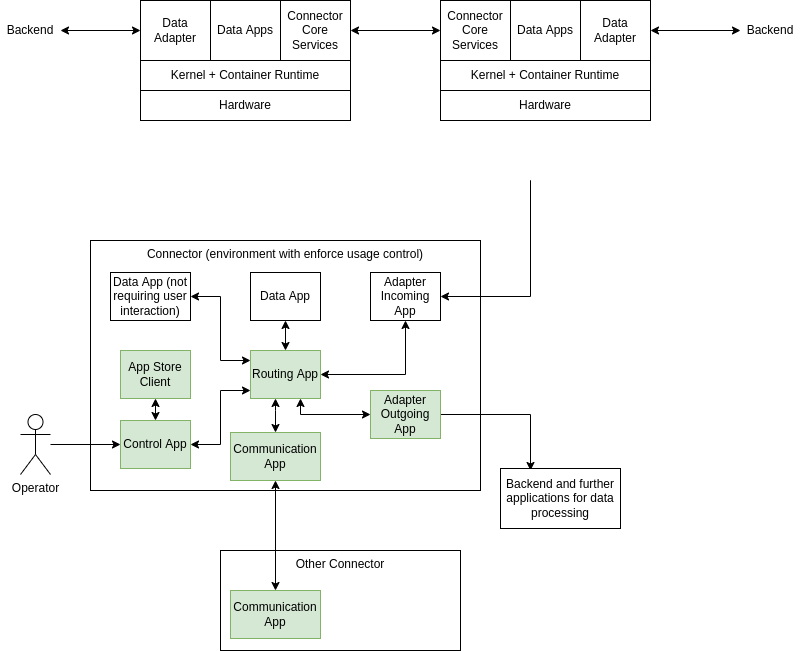

The diagram above was exported from draw.io. Its source (the exported page's mxGraphModel, read from the mxfile embedded in the PNG):
<mxGraphModel dx="1102" dy="635" grid="1" gridSize="10" guides="1" tooltips="1" connect="1" arrows="1" fold="1" page="1" pageScale="1" pageWidth="827" pageHeight="583" math="0" shadow="0">
  <root>
    <mxCell id="0" />
    <mxCell id="1" parent="0" />
    <mxCell id="WQdRFX0M8UbtAmI7GhOH-1" value="Hardware" style="rounded=0;whiteSpace=wrap;html=1;" vertex="1" parent="1">
      <mxGeometry x="160" y="120" width="210" height="30" as="geometry" />
    </mxCell>
    <mxCell id="WQdRFX0M8UbtAmI7GhOH-2" value="Kernel + Container Runtime" style="rounded=0;whiteSpace=wrap;html=1;" vertex="1" parent="1">
      <mxGeometry x="160" y="90" width="210" height="30" as="geometry" />
    </mxCell>
    <mxCell id="WQdRFX0M8UbtAmI7GhOH-11" style="edgeStyle=orthogonalEdgeStyle;rounded=0;orthogonalLoop=1;jettySize=auto;html=1;entryX=0;entryY=0.5;entryDx=0;entryDy=0;startArrow=classic;startFill=1;" edge="1" parent="1" source="WQdRFX0M8UbtAmI7GhOH-3" target="WQdRFX0M8UbtAmI7GhOH-8">
      <mxGeometry relative="1" as="geometry" />
    </mxCell>
    <mxCell id="WQdRFX0M8UbtAmI7GhOH-3" value="Connector Core Services" style="rounded=0;whiteSpace=wrap;html=1;" vertex="1" parent="1">
      <mxGeometry x="300" y="30" width="70" height="60" as="geometry" />
    </mxCell>
    <mxCell id="WQdRFX0M8UbtAmI7GhOH-4" value="Data Apps" style="rounded=0;whiteSpace=wrap;html=1;" vertex="1" parent="1">
      <mxGeometry x="230" y="30" width="70" height="60" as="geometry" />
    </mxCell>
    <mxCell id="WQdRFX0M8UbtAmI7GhOH-5" value="Data Adapter" style="rounded=0;whiteSpace=wrap;html=1;" vertex="1" parent="1">
      <mxGeometry x="160" y="30" width="70" height="60" as="geometry" />
    </mxCell>
    <mxCell id="WQdRFX0M8UbtAmI7GhOH-6" value="Hardware" style="rounded=0;whiteSpace=wrap;html=1;" vertex="1" parent="1">
      <mxGeometry x="460" y="120" width="210" height="30" as="geometry" />
    </mxCell>
    <mxCell id="WQdRFX0M8UbtAmI7GhOH-7" value="Kernel + Container Runtime" style="rounded=0;whiteSpace=wrap;html=1;" vertex="1" parent="1">
      <mxGeometry x="460" y="90" width="210" height="30" as="geometry" />
    </mxCell>
    <mxCell id="WQdRFX0M8UbtAmI7GhOH-8" value="Connector Core Services" style="rounded=0;whiteSpace=wrap;html=1;" vertex="1" parent="1">
      <mxGeometry x="460" y="30" width="70" height="60" as="geometry" />
    </mxCell>
    <mxCell id="WQdRFX0M8UbtAmI7GhOH-9" value="Data Apps" style="rounded=0;whiteSpace=wrap;html=1;" vertex="1" parent="1">
      <mxGeometry x="530" y="30" width="70" height="60" as="geometry" />
    </mxCell>
    <mxCell id="WQdRFX0M8UbtAmI7GhOH-10" value="Data Adapter" style="rounded=0;whiteSpace=wrap;html=1;" vertex="1" parent="1">
      <mxGeometry x="600" y="30" width="70" height="60" as="geometry" />
    </mxCell>
    <mxCell id="WQdRFX0M8UbtAmI7GhOH-14" style="edgeStyle=orthogonalEdgeStyle;rounded=0;orthogonalLoop=1;jettySize=auto;html=1;startArrow=classic;startFill=1;" edge="1" parent="1" source="WQdRFX0M8UbtAmI7GhOH-13" target="WQdRFX0M8UbtAmI7GhOH-5">
      <mxGeometry relative="1" as="geometry" />
    </mxCell>
    <mxCell id="WQdRFX0M8UbtAmI7GhOH-13" value="Backend" style="text;html=1;strokeColor=none;fillColor=none;align=center;verticalAlign=middle;whiteSpace=wrap;rounded=0;" vertex="1" parent="1">
      <mxGeometry x="20" y="45" width="60" height="30" as="geometry" />
    </mxCell>
    <mxCell id="WQdRFX0M8UbtAmI7GhOH-15" style="edgeStyle=orthogonalEdgeStyle;rounded=0;orthogonalLoop=1;jettySize=auto;html=1;startArrow=classic;startFill=1;" edge="1" parent="1" source="WQdRFX0M8UbtAmI7GhOH-16" target="WQdRFX0M8UbtAmI7GhOH-10">
      <mxGeometry relative="1" as="geometry">
        <mxPoint x="900" y="60" as="targetPoint" />
      </mxGeometry>
    </mxCell>
    <mxCell id="WQdRFX0M8UbtAmI7GhOH-16" value="Backend" style="text;html=1;strokeColor=none;fillColor=none;align=center;verticalAlign=middle;whiteSpace=wrap;rounded=0;" vertex="1" parent="1">
      <mxGeometry x="760" y="45" width="60" height="30" as="geometry" />
    </mxCell>
    <mxCell id="WQdRFX0M8UbtAmI7GhOH-17" value="Connector (environment with enforce usage control)" style="rounded=0;whiteSpace=wrap;html=1;verticalAlign=top;" vertex="1" parent="1">
      <mxGeometry x="110" y="270" width="390" height="250" as="geometry" />
    </mxCell>
    <mxCell id="WQdRFX0M8UbtAmI7GhOH-28" style="edgeStyle=orthogonalEdgeStyle;rounded=0;orthogonalLoop=1;jettySize=auto;html=1;startArrow=classic;startFill=1;" edge="1" parent="1" source="WQdRFX0M8UbtAmI7GhOH-18" target="WQdRFX0M8UbtAmI7GhOH-22">
      <mxGeometry relative="1" as="geometry">
        <Array as="points">
          <mxPoint x="240" y="326" />
          <mxPoint x="240" y="390" />
        </Array>
      </mxGeometry>
    </mxCell>
    <mxCell id="WQdRFX0M8UbtAmI7GhOH-18" value="Data App (not requiring user interaction)" style="rounded=0;whiteSpace=wrap;html=1;" vertex="1" parent="1">
      <mxGeometry x="130" y="302" width="80" height="48" as="geometry" />
    </mxCell>
    <mxCell id="WQdRFX0M8UbtAmI7GhOH-27" style="edgeStyle=orthogonalEdgeStyle;rounded=0;orthogonalLoop=1;jettySize=auto;html=1;startArrow=classic;startFill=1;" edge="1" parent="1" source="WQdRFX0M8UbtAmI7GhOH-19" target="WQdRFX0M8UbtAmI7GhOH-22">
      <mxGeometry relative="1" as="geometry" />
    </mxCell>
    <mxCell id="WQdRFX0M8UbtAmI7GhOH-19" value="Data App" style="rounded=0;whiteSpace=wrap;html=1;" vertex="1" parent="1">
      <mxGeometry x="270" y="302" width="70" height="48" as="geometry" />
    </mxCell>
    <mxCell id="WQdRFX0M8UbtAmI7GhOH-33" style="edgeStyle=orthogonalEdgeStyle;rounded=0;orthogonalLoop=1;jettySize=auto;html=1;startArrow=classic;startFill=1;endArrow=none;endFill=0;" edge="1" parent="1" source="WQdRFX0M8UbtAmI7GhOH-20">
      <mxGeometry relative="1" as="geometry">
        <mxPoint x="550" y="230" as="targetPoint" />
        <Array as="points">
          <mxPoint x="550" y="326" />
          <mxPoint x="550" y="210" />
        </Array>
      </mxGeometry>
    </mxCell>
    <mxCell id="WQdRFX0M8UbtAmI7GhOH-20" value="Adapter Incoming&lt;br&gt;App" style="rounded=0;whiteSpace=wrap;html=1;" vertex="1" parent="1">
      <mxGeometry x="390" y="302" width="70" height="48" as="geometry" />
    </mxCell>
    <mxCell id="WQdRFX0M8UbtAmI7GhOH-34" style="edgeStyle=orthogonalEdgeStyle;rounded=0;orthogonalLoop=1;jettySize=auto;html=1;startArrow=none;startFill=0;endArrow=classic;endFill=1;" edge="1" parent="1" source="WQdRFX0M8UbtAmI7GhOH-21">
      <mxGeometry relative="1" as="geometry">
        <mxPoint x="550" y="500" as="targetPoint" />
      </mxGeometry>
    </mxCell>
    <mxCell id="WQdRFX0M8UbtAmI7GhOH-21" value="Adapter Outgoing&lt;br&gt;App" style="rounded=0;whiteSpace=wrap;html=1;fillColor=#d5e8d4;strokeColor=#82b366;" vertex="1" parent="1">
      <mxGeometry x="390" y="420" width="70" height="48" as="geometry" />
    </mxCell>
    <mxCell id="WQdRFX0M8UbtAmI7GhOH-31" style="edgeStyle=orthogonalEdgeStyle;rounded=0;orthogonalLoop=1;jettySize=auto;html=1;startArrow=classic;startFill=1;" edge="1" parent="1" source="WQdRFX0M8UbtAmI7GhOH-22" target="WQdRFX0M8UbtAmI7GhOH-20">
      <mxGeometry relative="1" as="geometry" />
    </mxCell>
    <mxCell id="WQdRFX0M8UbtAmI7GhOH-32" style="edgeStyle=orthogonalEdgeStyle;rounded=0;orthogonalLoop=1;jettySize=auto;html=1;entryX=0;entryY=0.5;entryDx=0;entryDy=0;startArrow=classic;startFill=1;" edge="1" parent="1" source="WQdRFX0M8UbtAmI7GhOH-22" target="WQdRFX0M8UbtAmI7GhOH-21">
      <mxGeometry relative="1" as="geometry">
        <Array as="points">
          <mxPoint x="320" y="444" />
        </Array>
      </mxGeometry>
    </mxCell>
    <mxCell id="WQdRFX0M8UbtAmI7GhOH-37" style="edgeStyle=orthogonalEdgeStyle;rounded=0;orthogonalLoop=1;jettySize=auto;html=1;startArrow=classic;startFill=1;endArrow=classic;endFill=1;" edge="1" parent="1" source="WQdRFX0M8UbtAmI7GhOH-22" target="WQdRFX0M8UbtAmI7GhOH-36">
      <mxGeometry relative="1" as="geometry">
        <Array as="points">
          <mxPoint x="295" y="440" />
          <mxPoint x="295" y="440" />
        </Array>
      </mxGeometry>
    </mxCell>
    <mxCell id="WQdRFX0M8UbtAmI7GhOH-22" value="Routing App&lt;span style=&quot;color: rgba(0 , 0 , 0 , 0) ; font-family: monospace ; font-size: 0px&quot;&gt;%3CmxGraphModel%3E%3Croot%3E%3CmxCell%20id%3D%220%22%2F%3E%3CmxCell%20id%3D%221%22%20parent%3D%220%22%2F%3E%3CmxCell%20id%3D%222%22%20value%3D%22Data%20App%22%20style%3D%22rounded%3D0%3BwhiteSpace%3Dwrap%3Bhtml%3D1%3B%22%20vertex%3D%221%22%20parent%3D%221%22%3E%3CmxGeometry%20x%3D%22210%22%20y%3D%22292%22%20width%3D%2270%22%20height%3D%2248%22%20as%3D%22geometry%22%2F%3E%3C%2FmxCell%3E%3C%2Froot%3E%3C%2FmxGraphModel%3E&lt;/span&gt;" style="rounded=0;whiteSpace=wrap;html=1;fillColor=#d5e8d4;strokeColor=#82b366;" vertex="1" parent="1">
      <mxGeometry x="270" y="380" width="70" height="48" as="geometry" />
    </mxCell>
    <mxCell id="WQdRFX0M8UbtAmI7GhOH-26" style="edgeStyle=orthogonalEdgeStyle;rounded=0;orthogonalLoop=1;jettySize=auto;html=1;startArrow=classic;startFill=1;" edge="1" parent="1" source="WQdRFX0M8UbtAmI7GhOH-23" target="WQdRFX0M8UbtAmI7GhOH-22">
      <mxGeometry relative="1" as="geometry">
        <Array as="points">
          <mxPoint x="240" y="474" />
          <mxPoint x="240" y="420" />
        </Array>
      </mxGeometry>
    </mxCell>
    <mxCell id="WQdRFX0M8UbtAmI7GhOH-30" style="edgeStyle=orthogonalEdgeStyle;rounded=0;orthogonalLoop=1;jettySize=auto;html=1;startArrow=classic;startFill=1;" edge="1" parent="1" source="WQdRFX0M8UbtAmI7GhOH-23" target="WQdRFX0M8UbtAmI7GhOH-29">
      <mxGeometry relative="1" as="geometry" />
    </mxCell>
    <mxCell id="WQdRFX0M8UbtAmI7GhOH-23" value="Control App" style="rounded=0;whiteSpace=wrap;html=1;fillColor=#d5e8d4;strokeColor=#82b366;" vertex="1" parent="1">
      <mxGeometry x="140" y="450" width="70" height="48" as="geometry" />
    </mxCell>
    <mxCell id="WQdRFX0M8UbtAmI7GhOH-25" style="edgeStyle=orthogonalEdgeStyle;rounded=0;orthogonalLoop=1;jettySize=auto;html=1;startArrow=none;startFill=0;endArrow=classic;endFill=1;" edge="1" parent="1" source="WQdRFX0M8UbtAmI7GhOH-24" target="WQdRFX0M8UbtAmI7GhOH-23">
      <mxGeometry relative="1" as="geometry" />
    </mxCell>
    <mxCell id="WQdRFX0M8UbtAmI7GhOH-24" value="Operator" style="shape=umlActor;verticalLabelPosition=bottom;verticalAlign=top;html=1;outlineConnect=0;" vertex="1" parent="1">
      <mxGeometry x="40" y="444" width="30" height="60" as="geometry" />
    </mxCell>
    <mxCell id="WQdRFX0M8UbtAmI7GhOH-29" value="App Store Client" style="rounded=0;whiteSpace=wrap;html=1;fillColor=#d5e8d4;strokeColor=#82b366;" vertex="1" parent="1">
      <mxGeometry x="140" y="380" width="70" height="48" as="geometry" />
    </mxCell>
    <mxCell id="WQdRFX0M8UbtAmI7GhOH-35" value="Backend and further applications for data processing" style="rounded=0;whiteSpace=wrap;html=1;" vertex="1" parent="1">
      <mxGeometry x="520" y="498" width="120" height="60" as="geometry" />
    </mxCell>
    <mxCell id="WQdRFX0M8UbtAmI7GhOH-36" value="Communication App" style="rounded=0;whiteSpace=wrap;html=1;fillColor=#d5e8d4;strokeColor=#82b366;" vertex="1" parent="1">
      <mxGeometry x="250" y="462" width="90" height="48" as="geometry" />
    </mxCell>
    <mxCell id="WQdRFX0M8UbtAmI7GhOH-38" value="Other Connector" style="rounded=0;whiteSpace=wrap;html=1;verticalAlign=top;" vertex="1" parent="1">
      <mxGeometry x="240" y="580" width="240" height="100" as="geometry" />
    </mxCell>
    <mxCell id="WQdRFX0M8UbtAmI7GhOH-39" value="Communication App" style="rounded=0;whiteSpace=wrap;html=1;fillColor=#d5e8d4;strokeColor=#82b366;" vertex="1" parent="1">
      <mxGeometry x="250" y="620" width="90" height="48" as="geometry" />
    </mxCell>
    <mxCell id="WQdRFX0M8UbtAmI7GhOH-40" style="edgeStyle=orthogonalEdgeStyle;rounded=0;orthogonalLoop=1;jettySize=auto;html=1;entryX=0.5;entryY=0;entryDx=0;entryDy=0;startArrow=classic;startFill=1;endArrow=classic;endFill=1;" edge="1" parent="1" source="WQdRFX0M8UbtAmI7GhOH-36" target="WQdRFX0M8UbtAmI7GhOH-39">
      <mxGeometry relative="1" as="geometry" />
    </mxCell>
  </root>
</mxGraphModel>